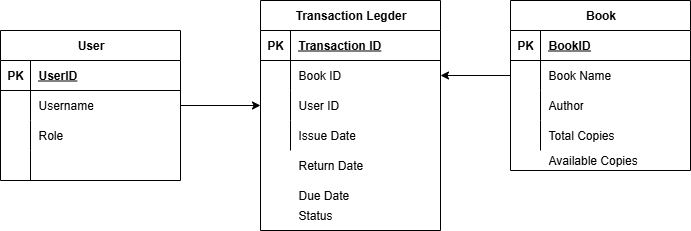

The diagram above was exported from draw.io. Its source (the exported page's mxGraphModel, read from the mxfile embedded in the PNG):
<mxGraphModel dx="1042" dy="626" grid="1" gridSize="10" guides="1" tooltips="1" connect="1" arrows="1" fold="1" page="1" pageScale="1" pageWidth="827" pageHeight="1169" math="0" shadow="0">
  <root>
    <mxCell id="WIyWlLk6GJQsqaUBKTNV-0" />
    <mxCell id="WIyWlLk6GJQsqaUBKTNV-1" parent="WIyWlLk6GJQsqaUBKTNV-0" />
    <mxCell id="9946EnSAfFgZv0Qs1bEP-13" value="" style="shape=tableRow;horizontal=0;startSize=0;swimlaneHead=0;swimlaneBody=0;fillColor=none;collapsible=0;dropTarget=0;points=[[0,0.5],[1,0.5]];portConstraint=eastwest;top=0;left=0;right=0;bottom=0;" vertex="1" parent="WIyWlLk6GJQsqaUBKTNV-1">
      <mxGeometry x="430" y="320" width="180" height="30" as="geometry" />
    </mxCell>
    <mxCell id="9946EnSAfFgZv0Qs1bEP-14" value="" style="shape=partialRectangle;connectable=0;fillColor=none;top=0;left=0;bottom=0;right=0;editable=1;overflow=hidden;whiteSpace=wrap;html=1;" vertex="1" parent="9946EnSAfFgZv0Qs1bEP-13">
      <mxGeometry width="30" height="30" as="geometry">
        <mxRectangle width="30" height="30" as="alternateBounds" />
      </mxGeometry>
    </mxCell>
    <mxCell id="9946EnSAfFgZv0Qs1bEP-16" value="" style="shape=tableRow;horizontal=0;startSize=0;swimlaneHead=0;swimlaneBody=0;fillColor=none;collapsible=0;dropTarget=0;points=[[0,0.5],[1,0.5]];portConstraint=eastwest;top=0;left=0;right=0;bottom=0;" vertex="1" parent="WIyWlLk6GJQsqaUBKTNV-1">
      <mxGeometry x="320" y="400" width="180" height="30" as="geometry" />
    </mxCell>
    <mxCell id="9946EnSAfFgZv0Qs1bEP-17" value="" style="shape=partialRectangle;connectable=0;fillColor=none;top=0;left=0;bottom=0;right=0;editable=1;overflow=hidden;whiteSpace=wrap;html=1;" vertex="1" parent="9946EnSAfFgZv0Qs1bEP-16">
      <mxGeometry width="30" height="30" as="geometry">
        <mxRectangle width="30" height="30" as="alternateBounds" />
      </mxGeometry>
    </mxCell>
    <mxCell id="9946EnSAfFgZv0Qs1bEP-45" value="Book" style="shape=table;startSize=30;container=1;collapsible=1;childLayout=tableLayout;fixedRows=1;rowLines=0;fontStyle=1;align=center;resizeLast=1;html=1;" vertex="1" parent="WIyWlLk6GJQsqaUBKTNV-1">
      <mxGeometry x="570" y="250" width="180" height="170" as="geometry" />
    </mxCell>
    <mxCell id="9946EnSAfFgZv0Qs1bEP-46" value="" style="shape=tableRow;horizontal=0;startSize=0;swimlaneHead=0;swimlaneBody=0;fillColor=none;collapsible=0;dropTarget=0;points=[[0,0.5],[1,0.5]];portConstraint=eastwest;top=0;left=0;right=0;bottom=1;" vertex="1" parent="9946EnSAfFgZv0Qs1bEP-45">
      <mxGeometry y="30" width="180" height="30" as="geometry" />
    </mxCell>
    <mxCell id="9946EnSAfFgZv0Qs1bEP-47" value="PK" style="shape=partialRectangle;connectable=0;fillColor=none;top=0;left=0;bottom=0;right=0;fontStyle=1;overflow=hidden;whiteSpace=wrap;html=1;" vertex="1" parent="9946EnSAfFgZv0Qs1bEP-46">
      <mxGeometry width="30" height="30" as="geometry">
        <mxRectangle width="30" height="30" as="alternateBounds" />
      </mxGeometry>
    </mxCell>
    <mxCell id="9946EnSAfFgZv0Qs1bEP-48" value="BookID" style="shape=partialRectangle;connectable=0;fillColor=none;top=0;left=0;bottom=0;right=0;align=left;spacingLeft=6;fontStyle=5;overflow=hidden;whiteSpace=wrap;html=1;" vertex="1" parent="9946EnSAfFgZv0Qs1bEP-46">
      <mxGeometry x="30" width="150" height="30" as="geometry">
        <mxRectangle width="150" height="30" as="alternateBounds" />
      </mxGeometry>
    </mxCell>
    <mxCell id="9946EnSAfFgZv0Qs1bEP-49" value="" style="shape=tableRow;horizontal=0;startSize=0;swimlaneHead=0;swimlaneBody=0;fillColor=none;collapsible=0;dropTarget=0;points=[[0,0.5],[1,0.5]];portConstraint=eastwest;top=0;left=0;right=0;bottom=0;" vertex="1" parent="9946EnSAfFgZv0Qs1bEP-45">
      <mxGeometry y="60" width="180" height="30" as="geometry" />
    </mxCell>
    <mxCell id="9946EnSAfFgZv0Qs1bEP-50" value="" style="shape=partialRectangle;connectable=0;fillColor=none;top=0;left=0;bottom=0;right=0;editable=1;overflow=hidden;whiteSpace=wrap;html=1;" vertex="1" parent="9946EnSAfFgZv0Qs1bEP-49">
      <mxGeometry width="30" height="30" as="geometry">
        <mxRectangle width="30" height="30" as="alternateBounds" />
      </mxGeometry>
    </mxCell>
    <mxCell id="9946EnSAfFgZv0Qs1bEP-51" value="Book Name" style="shape=partialRectangle;connectable=0;fillColor=none;top=0;left=0;bottom=0;right=0;align=left;spacingLeft=6;overflow=hidden;whiteSpace=wrap;html=1;" vertex="1" parent="9946EnSAfFgZv0Qs1bEP-49">
      <mxGeometry x="30" width="150" height="30" as="geometry">
        <mxRectangle width="150" height="30" as="alternateBounds" />
      </mxGeometry>
    </mxCell>
    <mxCell id="9946EnSAfFgZv0Qs1bEP-52" value="" style="shape=tableRow;horizontal=0;startSize=0;swimlaneHead=0;swimlaneBody=0;fillColor=none;collapsible=0;dropTarget=0;points=[[0,0.5],[1,0.5]];portConstraint=eastwest;top=0;left=0;right=0;bottom=0;" vertex="1" parent="9946EnSAfFgZv0Qs1bEP-45">
      <mxGeometry y="90" width="180" height="30" as="geometry" />
    </mxCell>
    <mxCell id="9946EnSAfFgZv0Qs1bEP-53" value="" style="shape=partialRectangle;connectable=0;fillColor=none;top=0;left=0;bottom=0;right=0;editable=1;overflow=hidden;whiteSpace=wrap;html=1;" vertex="1" parent="9946EnSAfFgZv0Qs1bEP-52">
      <mxGeometry width="30" height="30" as="geometry">
        <mxRectangle width="30" height="30" as="alternateBounds" />
      </mxGeometry>
    </mxCell>
    <mxCell id="9946EnSAfFgZv0Qs1bEP-54" value="Author" style="shape=partialRectangle;connectable=0;fillColor=none;top=0;left=0;bottom=0;right=0;align=left;spacingLeft=6;overflow=hidden;whiteSpace=wrap;html=1;" vertex="1" parent="9946EnSAfFgZv0Qs1bEP-52">
      <mxGeometry x="30" width="150" height="30" as="geometry">
        <mxRectangle width="150" height="30" as="alternateBounds" />
      </mxGeometry>
    </mxCell>
    <mxCell id="9946EnSAfFgZv0Qs1bEP-55" value="" style="shape=tableRow;horizontal=0;startSize=0;swimlaneHead=0;swimlaneBody=0;fillColor=none;collapsible=0;dropTarget=0;points=[[0,0.5],[1,0.5]];portConstraint=eastwest;top=0;left=0;right=0;bottom=0;" vertex="1" parent="9946EnSAfFgZv0Qs1bEP-45">
      <mxGeometry y="120" width="180" height="30" as="geometry" />
    </mxCell>
    <mxCell id="9946EnSAfFgZv0Qs1bEP-56" value="" style="shape=partialRectangle;connectable=0;fillColor=none;top=0;left=0;bottom=0;right=0;editable=1;overflow=hidden;whiteSpace=wrap;html=1;" vertex="1" parent="9946EnSAfFgZv0Qs1bEP-55">
      <mxGeometry width="30" height="30" as="geometry">
        <mxRectangle width="30" height="30" as="alternateBounds" />
      </mxGeometry>
    </mxCell>
    <mxCell id="9946EnSAfFgZv0Qs1bEP-57" value="Total Copies" style="shape=partialRectangle;connectable=0;fillColor=none;top=0;left=0;bottom=0;right=0;align=left;spacingLeft=6;overflow=hidden;whiteSpace=wrap;html=1;" vertex="1" parent="9946EnSAfFgZv0Qs1bEP-55">
      <mxGeometry x="30" width="150" height="30" as="geometry">
        <mxRectangle width="150" height="30" as="alternateBounds" />
      </mxGeometry>
    </mxCell>
    <mxCell id="9946EnSAfFgZv0Qs1bEP-62" value="Available Copies&lt;div&gt;&lt;br&gt;&lt;/div&gt;" style="shape=partialRectangle;connectable=0;fillColor=none;top=0;left=0;bottom=0;right=0;align=left;spacingLeft=6;overflow=hidden;whiteSpace=wrap;html=1;" vertex="1" parent="WIyWlLk6GJQsqaUBKTNV-1">
      <mxGeometry x="600" y="400" width="150" height="30" as="geometry">
        <mxRectangle width="150" height="30" as="alternateBounds" />
      </mxGeometry>
    </mxCell>
    <mxCell id="9946EnSAfFgZv0Qs1bEP-63" value="Transaction Legder" style="shape=table;startSize=30;container=1;collapsible=1;childLayout=tableLayout;fixedRows=1;rowLines=0;fontStyle=1;align=center;resizeLast=1;html=1;" vertex="1" parent="WIyWlLk6GJQsqaUBKTNV-1">
      <mxGeometry x="320" y="250" width="180" height="230" as="geometry" />
    </mxCell>
    <mxCell id="9946EnSAfFgZv0Qs1bEP-64" value="" style="shape=tableRow;horizontal=0;startSize=0;swimlaneHead=0;swimlaneBody=0;fillColor=none;collapsible=0;dropTarget=0;points=[[0,0.5],[1,0.5]];portConstraint=eastwest;top=0;left=0;right=0;bottom=1;" vertex="1" parent="9946EnSAfFgZv0Qs1bEP-63">
      <mxGeometry y="30" width="180" height="30" as="geometry" />
    </mxCell>
    <mxCell id="9946EnSAfFgZv0Qs1bEP-65" value="PK" style="shape=partialRectangle;connectable=0;fillColor=none;top=0;left=0;bottom=0;right=0;fontStyle=1;overflow=hidden;whiteSpace=wrap;html=1;" vertex="1" parent="9946EnSAfFgZv0Qs1bEP-64">
      <mxGeometry width="30" height="30" as="geometry">
        <mxRectangle width="30" height="30" as="alternateBounds" />
      </mxGeometry>
    </mxCell>
    <mxCell id="9946EnSAfFgZv0Qs1bEP-66" value="Transaction ID" style="shape=partialRectangle;connectable=0;fillColor=none;top=0;left=0;bottom=0;right=0;align=left;spacingLeft=6;fontStyle=5;overflow=hidden;whiteSpace=wrap;html=1;" vertex="1" parent="9946EnSAfFgZv0Qs1bEP-64">
      <mxGeometry x="30" width="150" height="30" as="geometry">
        <mxRectangle width="150" height="30" as="alternateBounds" />
      </mxGeometry>
    </mxCell>
    <mxCell id="9946EnSAfFgZv0Qs1bEP-67" value="" style="shape=tableRow;horizontal=0;startSize=0;swimlaneHead=0;swimlaneBody=0;fillColor=none;collapsible=0;dropTarget=0;points=[[0,0.5],[1,0.5]];portConstraint=eastwest;top=0;left=0;right=0;bottom=0;" vertex="1" parent="9946EnSAfFgZv0Qs1bEP-63">
      <mxGeometry y="60" width="180" height="30" as="geometry" />
    </mxCell>
    <mxCell id="9946EnSAfFgZv0Qs1bEP-68" value="" style="shape=partialRectangle;connectable=0;fillColor=none;top=0;left=0;bottom=0;right=0;editable=1;overflow=hidden;whiteSpace=wrap;html=1;" vertex="1" parent="9946EnSAfFgZv0Qs1bEP-67">
      <mxGeometry width="30" height="30" as="geometry">
        <mxRectangle width="30" height="30" as="alternateBounds" />
      </mxGeometry>
    </mxCell>
    <mxCell id="9946EnSAfFgZv0Qs1bEP-69" value="Book ID" style="shape=partialRectangle;connectable=0;fillColor=none;top=0;left=0;bottom=0;right=0;align=left;spacingLeft=6;overflow=hidden;whiteSpace=wrap;html=1;" vertex="1" parent="9946EnSAfFgZv0Qs1bEP-67">
      <mxGeometry x="30" width="150" height="30" as="geometry">
        <mxRectangle width="150" height="30" as="alternateBounds" />
      </mxGeometry>
    </mxCell>
    <mxCell id="9946EnSAfFgZv0Qs1bEP-70" value="" style="shape=tableRow;horizontal=0;startSize=0;swimlaneHead=0;swimlaneBody=0;fillColor=none;collapsible=0;dropTarget=0;points=[[0,0.5],[1,0.5]];portConstraint=eastwest;top=0;left=0;right=0;bottom=0;" vertex="1" parent="9946EnSAfFgZv0Qs1bEP-63">
      <mxGeometry y="90" width="180" height="30" as="geometry" />
    </mxCell>
    <mxCell id="9946EnSAfFgZv0Qs1bEP-71" value="" style="shape=partialRectangle;connectable=0;fillColor=none;top=0;left=0;bottom=0;right=0;editable=1;overflow=hidden;whiteSpace=wrap;html=1;" vertex="1" parent="9946EnSAfFgZv0Qs1bEP-70">
      <mxGeometry width="30" height="30" as="geometry">
        <mxRectangle width="30" height="30" as="alternateBounds" />
      </mxGeometry>
    </mxCell>
    <mxCell id="9946EnSAfFgZv0Qs1bEP-72" value="User ID" style="shape=partialRectangle;connectable=0;fillColor=none;top=0;left=0;bottom=0;right=0;align=left;spacingLeft=6;overflow=hidden;whiteSpace=wrap;html=1;" vertex="1" parent="9946EnSAfFgZv0Qs1bEP-70">
      <mxGeometry x="30" width="150" height="30" as="geometry">
        <mxRectangle width="150" height="30" as="alternateBounds" />
      </mxGeometry>
    </mxCell>
    <mxCell id="9946EnSAfFgZv0Qs1bEP-73" value="" style="shape=tableRow;horizontal=0;startSize=0;swimlaneHead=0;swimlaneBody=0;fillColor=none;collapsible=0;dropTarget=0;points=[[0,0.5],[1,0.5]];portConstraint=eastwest;top=0;left=0;right=0;bottom=0;" vertex="1" parent="9946EnSAfFgZv0Qs1bEP-63">
      <mxGeometry y="120" width="180" height="30" as="geometry" />
    </mxCell>
    <mxCell id="9946EnSAfFgZv0Qs1bEP-74" value="" style="shape=partialRectangle;connectable=0;fillColor=none;top=0;left=0;bottom=0;right=0;editable=1;overflow=hidden;whiteSpace=wrap;html=1;" vertex="1" parent="9946EnSAfFgZv0Qs1bEP-73">
      <mxGeometry width="30" height="30" as="geometry">
        <mxRectangle width="30" height="30" as="alternateBounds" />
      </mxGeometry>
    </mxCell>
    <mxCell id="9946EnSAfFgZv0Qs1bEP-75" value="Issue Date" style="shape=partialRectangle;connectable=0;fillColor=none;top=0;left=0;bottom=0;right=0;align=left;spacingLeft=6;overflow=hidden;whiteSpace=wrap;html=1;" vertex="1" parent="9946EnSAfFgZv0Qs1bEP-73">
      <mxGeometry x="30" width="150" height="30" as="geometry">
        <mxRectangle width="150" height="30" as="alternateBounds" />
      </mxGeometry>
    </mxCell>
    <mxCell id="9946EnSAfFgZv0Qs1bEP-76" value="Return Date" style="shape=partialRectangle;connectable=0;fillColor=none;top=0;left=0;bottom=0;right=0;align=left;spacingLeft=6;overflow=hidden;whiteSpace=wrap;html=1;" vertex="1" parent="WIyWlLk6GJQsqaUBKTNV-1">
      <mxGeometry x="350" y="400" width="150" height="30" as="geometry">
        <mxRectangle width="150" height="30" as="alternateBounds" />
      </mxGeometry>
    </mxCell>
    <mxCell id="9946EnSAfFgZv0Qs1bEP-77" value="Status" style="shape=partialRectangle;connectable=0;fillColor=none;top=0;left=0;bottom=0;right=0;align=left;spacingLeft=6;overflow=hidden;whiteSpace=wrap;html=1;" vertex="1" parent="WIyWlLk6GJQsqaUBKTNV-1">
      <mxGeometry x="350" y="450" width="150" height="30" as="geometry">
        <mxRectangle width="150" height="30" as="alternateBounds" />
      </mxGeometry>
    </mxCell>
    <mxCell id="9946EnSAfFgZv0Qs1bEP-78" style="edgeStyle=orthogonalEdgeStyle;rounded=0;orthogonalLoop=1;jettySize=auto;html=1;exitX=1;exitY=0.5;exitDx=0;exitDy=0;entryX=0;entryY=0.5;entryDx=0;entryDy=0;" edge="1" parent="WIyWlLk6GJQsqaUBKTNV-1" source="9946EnSAfFgZv0Qs1bEP-36" target="9946EnSAfFgZv0Qs1bEP-70">
      <mxGeometry relative="1" as="geometry" />
    </mxCell>
    <mxCell id="9946EnSAfFgZv0Qs1bEP-79" style="edgeStyle=orthogonalEdgeStyle;rounded=0;orthogonalLoop=1;jettySize=auto;html=1;exitX=0;exitY=0.5;exitDx=0;exitDy=0;entryX=1;entryY=0.5;entryDx=0;entryDy=0;" edge="1" parent="WIyWlLk6GJQsqaUBKTNV-1" source="9946EnSAfFgZv0Qs1bEP-49" target="9946EnSAfFgZv0Qs1bEP-67">
      <mxGeometry relative="1" as="geometry" />
    </mxCell>
    <mxCell id="9946EnSAfFgZv0Qs1bEP-80" value="Due Date" style="shape=partialRectangle;connectable=0;fillColor=none;top=0;left=0;bottom=0;right=0;align=left;spacingLeft=6;overflow=hidden;whiteSpace=wrap;html=1;" vertex="1" parent="WIyWlLk6GJQsqaUBKTNV-1">
      <mxGeometry x="350" y="430" width="150" height="30" as="geometry">
        <mxRectangle width="150" height="30" as="alternateBounds" />
      </mxGeometry>
    </mxCell>
    <mxCell id="9946EnSAfFgZv0Qs1bEP-32" value="User" style="shape=table;startSize=30;container=1;collapsible=1;childLayout=tableLayout;fixedRows=1;rowLines=0;fontStyle=1;align=center;resizeLast=1;html=1;" vertex="1" parent="WIyWlLk6GJQsqaUBKTNV-1">
      <mxGeometry x="60" y="280" width="180" height="150" as="geometry" />
    </mxCell>
    <mxCell id="9946EnSAfFgZv0Qs1bEP-33" value="" style="shape=tableRow;horizontal=0;startSize=0;swimlaneHead=0;swimlaneBody=0;fillColor=none;collapsible=0;dropTarget=0;points=[[0,0.5],[1,0.5]];portConstraint=eastwest;top=0;left=0;right=0;bottom=1;" vertex="1" parent="9946EnSAfFgZv0Qs1bEP-32">
      <mxGeometry y="30" width="180" height="30" as="geometry" />
    </mxCell>
    <mxCell id="9946EnSAfFgZv0Qs1bEP-34" value="PK" style="shape=partialRectangle;connectable=0;fillColor=none;top=0;left=0;bottom=0;right=0;fontStyle=1;overflow=hidden;whiteSpace=wrap;html=1;" vertex="1" parent="9946EnSAfFgZv0Qs1bEP-33">
      <mxGeometry width="30" height="30" as="geometry">
        <mxRectangle width="30" height="30" as="alternateBounds" />
      </mxGeometry>
    </mxCell>
    <mxCell id="9946EnSAfFgZv0Qs1bEP-35" value="UserID" style="shape=partialRectangle;connectable=0;fillColor=none;top=0;left=0;bottom=0;right=0;align=left;spacingLeft=6;fontStyle=5;overflow=hidden;whiteSpace=wrap;html=1;" vertex="1" parent="9946EnSAfFgZv0Qs1bEP-33">
      <mxGeometry x="30" width="150" height="30" as="geometry">
        <mxRectangle width="150" height="30" as="alternateBounds" />
      </mxGeometry>
    </mxCell>
    <mxCell id="9946EnSAfFgZv0Qs1bEP-36" value="" style="shape=tableRow;horizontal=0;startSize=0;swimlaneHead=0;swimlaneBody=0;fillColor=none;collapsible=0;dropTarget=0;points=[[0,0.5],[1,0.5]];portConstraint=eastwest;top=0;left=0;right=0;bottom=0;" vertex="1" parent="9946EnSAfFgZv0Qs1bEP-32">
      <mxGeometry y="60" width="180" height="30" as="geometry" />
    </mxCell>
    <mxCell id="9946EnSAfFgZv0Qs1bEP-37" value="" style="shape=partialRectangle;connectable=0;fillColor=none;top=0;left=0;bottom=0;right=0;editable=1;overflow=hidden;whiteSpace=wrap;html=1;" vertex="1" parent="9946EnSAfFgZv0Qs1bEP-36">
      <mxGeometry width="30" height="30" as="geometry">
        <mxRectangle width="30" height="30" as="alternateBounds" />
      </mxGeometry>
    </mxCell>
    <mxCell id="9946EnSAfFgZv0Qs1bEP-38" value="Username" style="shape=partialRectangle;connectable=0;fillColor=none;top=0;left=0;bottom=0;right=0;align=left;spacingLeft=6;overflow=hidden;whiteSpace=wrap;html=1;" vertex="1" parent="9946EnSAfFgZv0Qs1bEP-36">
      <mxGeometry x="30" width="150" height="30" as="geometry">
        <mxRectangle width="150" height="30" as="alternateBounds" />
      </mxGeometry>
    </mxCell>
    <mxCell id="9946EnSAfFgZv0Qs1bEP-39" value="" style="shape=tableRow;horizontal=0;startSize=0;swimlaneHead=0;swimlaneBody=0;fillColor=none;collapsible=0;dropTarget=0;points=[[0,0.5],[1,0.5]];portConstraint=eastwest;top=0;left=0;right=0;bottom=0;" vertex="1" parent="9946EnSAfFgZv0Qs1bEP-32">
      <mxGeometry y="90" width="180" height="30" as="geometry" />
    </mxCell>
    <mxCell id="9946EnSAfFgZv0Qs1bEP-40" value="" style="shape=partialRectangle;connectable=0;fillColor=none;top=0;left=0;bottom=0;right=0;editable=1;overflow=hidden;whiteSpace=wrap;html=1;" vertex="1" parent="9946EnSAfFgZv0Qs1bEP-39">
      <mxGeometry width="30" height="30" as="geometry">
        <mxRectangle width="30" height="30" as="alternateBounds" />
      </mxGeometry>
    </mxCell>
    <mxCell id="9946EnSAfFgZv0Qs1bEP-41" value="Role" style="shape=partialRectangle;connectable=0;fillColor=none;top=0;left=0;bottom=0;right=0;align=left;spacingLeft=6;overflow=hidden;whiteSpace=wrap;html=1;" vertex="1" parent="9946EnSAfFgZv0Qs1bEP-39">
      <mxGeometry x="30" width="150" height="30" as="geometry">
        <mxRectangle width="150" height="30" as="alternateBounds" />
      </mxGeometry>
    </mxCell>
    <mxCell id="9946EnSAfFgZv0Qs1bEP-42" value="" style="shape=tableRow;horizontal=0;startSize=0;swimlaneHead=0;swimlaneBody=0;fillColor=none;collapsible=0;dropTarget=0;points=[[0,0.5],[1,0.5]];portConstraint=eastwest;top=0;left=0;right=0;bottom=0;" vertex="1" parent="9946EnSAfFgZv0Qs1bEP-32">
      <mxGeometry y="120" width="180" height="30" as="geometry" />
    </mxCell>
    <mxCell id="9946EnSAfFgZv0Qs1bEP-43" value="" style="shape=partialRectangle;connectable=0;fillColor=none;top=0;left=0;bottom=0;right=0;editable=1;overflow=hidden;whiteSpace=wrap;html=1;" vertex="1" parent="9946EnSAfFgZv0Qs1bEP-42">
      <mxGeometry width="30" height="30" as="geometry">
        <mxRectangle width="30" height="30" as="alternateBounds" />
      </mxGeometry>
    </mxCell>
    <mxCell id="9946EnSAfFgZv0Qs1bEP-44" value="" style="shape=partialRectangle;connectable=0;fillColor=none;top=0;left=0;bottom=0;right=0;align=left;spacingLeft=6;overflow=hidden;whiteSpace=wrap;html=1;" vertex="1" parent="9946EnSAfFgZv0Qs1bEP-42">
      <mxGeometry x="30" width="150" height="30" as="geometry">
        <mxRectangle width="150" height="30" as="alternateBounds" />
      </mxGeometry>
    </mxCell>
  </root>
</mxGraphModel>